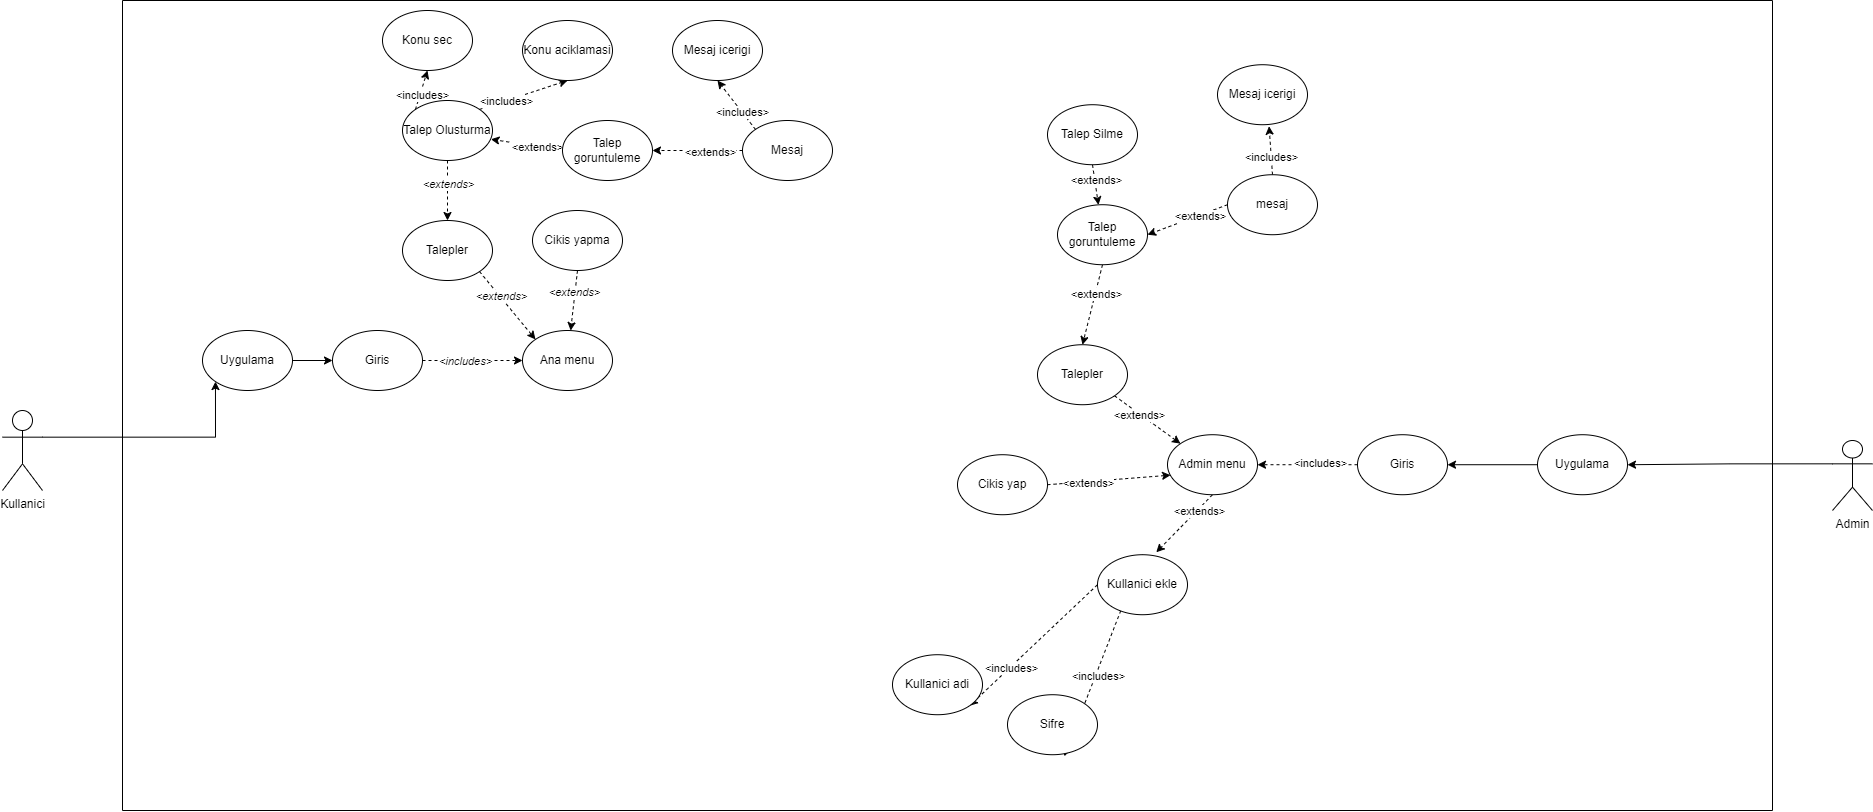

The diagram above was exported from draw.io. Its source (the exported page's mxGraphModel, read from the mxfile embedded in the PNG):
<mxGraphModel dx="2495" dy="1405" grid="1" gridSize="10" guides="1" tooltips="1" connect="1" arrows="1" fold="1" page="0" pageScale="1" pageWidth="827" pageHeight="1169" math="0" shadow="0">
  <root>
    <mxCell id="0" />
    <mxCell id="1" parent="0" />
    <mxCell id="Z7CiznHhJNV9DOBRyXuf-15" style="edgeStyle=orthogonalEdgeStyle;rounded=0;orthogonalLoop=1;jettySize=auto;html=1;exitX=1;exitY=0.3333333333333333;exitDx=0;exitDy=0;exitPerimeter=0;entryX=0;entryY=1;entryDx=0;entryDy=0;" edge="1" parent="1" source="Z7CiznHhJNV9DOBRyXuf-2" target="Z7CiznHhJNV9DOBRyXuf-7">
      <mxGeometry relative="1" as="geometry" />
    </mxCell>
    <mxCell id="Z7CiznHhJNV9DOBRyXuf-2" value="Kullanici" style="shape=umlActor;verticalLabelPosition=bottom;verticalAlign=top;html=1;outlineConnect=0;" vertex="1" parent="1">
      <mxGeometry x="-270" y="400" width="40" height="80" as="geometry" />
    </mxCell>
    <mxCell id="Z7CiznHhJNV9DOBRyXuf-3" value="" style="swimlane;startSize=0;swimlaneLine=1;" vertex="1" parent="1">
      <mxGeometry x="-150" y="-10" width="1650" height="810" as="geometry" />
    </mxCell>
    <mxCell id="Z7CiznHhJNV9DOBRyXuf-17" value="" style="edgeStyle=orthogonalEdgeStyle;rounded=0;orthogonalLoop=1;jettySize=auto;html=1;" edge="1" parent="Z7CiznHhJNV9DOBRyXuf-3" source="Z7CiznHhJNV9DOBRyXuf-7" target="Z7CiznHhJNV9DOBRyXuf-8">
      <mxGeometry relative="1" as="geometry" />
    </mxCell>
    <mxCell id="Z7CiznHhJNV9DOBRyXuf-7" value="Uygulama" style="ellipse;whiteSpace=wrap;html=1;" vertex="1" parent="Z7CiznHhJNV9DOBRyXuf-3">
      <mxGeometry x="80" y="330" width="90" height="60" as="geometry" />
    </mxCell>
    <mxCell id="Z7CiznHhJNV9DOBRyXuf-20" value="" style="edgeStyle=orthogonalEdgeStyle;rounded=0;orthogonalLoop=1;jettySize=auto;html=1;dashed=1;" edge="1" parent="Z7CiznHhJNV9DOBRyXuf-3" source="Z7CiznHhJNV9DOBRyXuf-8" target="Z7CiznHhJNV9DOBRyXuf-19">
      <mxGeometry relative="1" as="geometry" />
    </mxCell>
    <mxCell id="Z7CiznHhJNV9DOBRyXuf-22" value="&lt;i&gt;&amp;lt;includes&amp;gt;&lt;/i&gt;" style="edgeLabel;html=1;align=center;verticalAlign=middle;resizable=0;points=[];" vertex="1" connectable="0" parent="Z7CiznHhJNV9DOBRyXuf-20">
      <mxGeometry x="-0.16" relative="1" as="geometry">
        <mxPoint as="offset" />
      </mxGeometry>
    </mxCell>
    <mxCell id="Z7CiznHhJNV9DOBRyXuf-8" value="Giris" style="ellipse;whiteSpace=wrap;html=1;" vertex="1" parent="Z7CiznHhJNV9DOBRyXuf-3">
      <mxGeometry x="210" y="330" width="90" height="60" as="geometry" />
    </mxCell>
    <mxCell id="Z7CiznHhJNV9DOBRyXuf-36" style="rounded=0;orthogonalLoop=1;jettySize=auto;html=1;exitX=0.5;exitY=1;exitDx=0;exitDy=0;entryX=0.5;entryY=0;entryDx=0;entryDy=0;dashed=1;" edge="1" parent="Z7CiznHhJNV9DOBRyXuf-3" source="Z7CiznHhJNV9DOBRyXuf-10" target="Z7CiznHhJNV9DOBRyXuf-13">
      <mxGeometry relative="1" as="geometry" />
    </mxCell>
    <mxCell id="Z7CiznHhJNV9DOBRyXuf-37" value="&lt;i style=&quot;border-color: var(--border-color);&quot;&gt;&amp;lt;extends&amp;gt;&lt;/i&gt;" style="edgeLabel;html=1;align=center;verticalAlign=middle;resizable=0;points=[];" vertex="1" connectable="0" parent="Z7CiznHhJNV9DOBRyXuf-36">
      <mxGeometry x="-0.2333" relative="1" as="geometry">
        <mxPoint as="offset" />
      </mxGeometry>
    </mxCell>
    <mxCell id="Z7CiznHhJNV9DOBRyXuf-67" style="rounded=0;orthogonalLoop=1;jettySize=auto;html=1;exitX=1;exitY=0;exitDx=0;exitDy=0;entryX=0.5;entryY=1;entryDx=0;entryDy=0;dashed=1;" edge="1" parent="Z7CiznHhJNV9DOBRyXuf-3" source="Z7CiznHhJNV9DOBRyXuf-10" target="Z7CiznHhJNV9DOBRyXuf-64">
      <mxGeometry relative="1" as="geometry" />
    </mxCell>
    <mxCell id="Z7CiznHhJNV9DOBRyXuf-69" value="&amp;lt;includes&amp;gt;" style="edgeLabel;html=1;align=center;verticalAlign=middle;resizable=0;points=[];" vertex="1" connectable="0" parent="Z7CiznHhJNV9DOBRyXuf-67">
      <mxGeometry x="-0.3886" relative="1" as="geometry">
        <mxPoint as="offset" />
      </mxGeometry>
    </mxCell>
    <mxCell id="Z7CiznHhJNV9DOBRyXuf-70" style="rounded=0;orthogonalLoop=1;jettySize=auto;html=1;exitX=0;exitY=0;exitDx=0;exitDy=0;entryX=0.5;entryY=1;entryDx=0;entryDy=0;dashed=1;" edge="1" parent="Z7CiznHhJNV9DOBRyXuf-3" source="Z7CiznHhJNV9DOBRyXuf-10" target="Z7CiznHhJNV9DOBRyXuf-40">
      <mxGeometry relative="1" as="geometry" />
    </mxCell>
    <mxCell id="Z7CiznHhJNV9DOBRyXuf-71" value="&amp;lt;includes&amp;gt;" style="edgeLabel;html=1;align=center;verticalAlign=middle;resizable=0;points=[];" vertex="1" connectable="0" parent="Z7CiznHhJNV9DOBRyXuf-70">
      <mxGeometry x="-0.2309" y="-2" relative="1" as="geometry">
        <mxPoint as="offset" />
      </mxGeometry>
    </mxCell>
    <mxCell id="Z7CiznHhJNV9DOBRyXuf-10" value="Talep Olusturma" style="ellipse;whiteSpace=wrap;html=1;" vertex="1" parent="Z7CiznHhJNV9DOBRyXuf-3">
      <mxGeometry x="280" y="100" width="90" height="60" as="geometry" />
    </mxCell>
    <mxCell id="Z7CiznHhJNV9DOBRyXuf-73" style="rounded=0;orthogonalLoop=1;jettySize=auto;html=1;exitX=0;exitY=0;exitDx=0;exitDy=0;entryX=0.5;entryY=1;entryDx=0;entryDy=0;dashed=1;" edge="1" parent="Z7CiznHhJNV9DOBRyXuf-3" source="Z7CiznHhJNV9DOBRyXuf-11" target="Z7CiznHhJNV9DOBRyXuf-72">
      <mxGeometry relative="1" as="geometry">
        <Array as="points" />
      </mxGeometry>
    </mxCell>
    <mxCell id="Z7CiznHhJNV9DOBRyXuf-74" value="&amp;lt;includes&amp;gt;" style="edgeLabel;html=1;align=center;verticalAlign=middle;resizable=0;points=[];" vertex="1" connectable="0" parent="Z7CiznHhJNV9DOBRyXuf-73">
      <mxGeometry x="-0.262" relative="1" as="geometry">
        <mxPoint as="offset" />
      </mxGeometry>
    </mxCell>
    <mxCell id="Z7CiznHhJNV9DOBRyXuf-78" style="edgeStyle=orthogonalEdgeStyle;rounded=0;orthogonalLoop=1;jettySize=auto;html=1;exitX=0;exitY=0.5;exitDx=0;exitDy=0;entryX=1;entryY=0.5;entryDx=0;entryDy=0;dashed=1;" edge="1" parent="Z7CiznHhJNV9DOBRyXuf-3" source="Z7CiznHhJNV9DOBRyXuf-11" target="Z7CiznHhJNV9DOBRyXuf-31">
      <mxGeometry relative="1" as="geometry" />
    </mxCell>
    <mxCell id="Z7CiznHhJNV9DOBRyXuf-79" value="&amp;lt;extends&amp;gt;" style="edgeLabel;html=1;align=center;verticalAlign=middle;resizable=0;points=[];" vertex="1" connectable="0" parent="Z7CiznHhJNV9DOBRyXuf-78">
      <mxGeometry x="-0.2571" y="1" relative="1" as="geometry">
        <mxPoint as="offset" />
      </mxGeometry>
    </mxCell>
    <mxCell id="Z7CiznHhJNV9DOBRyXuf-11" value="Mesaj" style="ellipse;whiteSpace=wrap;html=1;" vertex="1" parent="Z7CiznHhJNV9DOBRyXuf-3">
      <mxGeometry x="620" y="120" width="90" height="60" as="geometry" />
    </mxCell>
    <mxCell id="Z7CiznHhJNV9DOBRyXuf-38" style="rounded=0;orthogonalLoop=1;jettySize=auto;html=1;exitX=0.5;exitY=1;exitDx=0;exitDy=0;dashed=1;" edge="1" parent="Z7CiznHhJNV9DOBRyXuf-3" source="Z7CiznHhJNV9DOBRyXuf-12" target="Z7CiznHhJNV9DOBRyXuf-19">
      <mxGeometry relative="1" as="geometry" />
    </mxCell>
    <mxCell id="Z7CiznHhJNV9DOBRyXuf-39" value="&lt;i style=&quot;border-color: var(--border-color);&quot;&gt;&amp;lt;extends&amp;gt;&lt;/i&gt;" style="edgeLabel;html=1;align=center;verticalAlign=middle;resizable=0;points=[];" vertex="1" connectable="0" parent="Z7CiznHhJNV9DOBRyXuf-38">
      <mxGeometry x="-0.2961" y="-1" relative="1" as="geometry">
        <mxPoint as="offset" />
      </mxGeometry>
    </mxCell>
    <mxCell id="Z7CiznHhJNV9DOBRyXuf-12" value="Cikis yapma" style="ellipse;whiteSpace=wrap;html=1;" vertex="1" parent="Z7CiznHhJNV9DOBRyXuf-3">
      <mxGeometry x="410" y="210" width="90" height="60" as="geometry" />
    </mxCell>
    <mxCell id="Z7CiznHhJNV9DOBRyXuf-28" style="rounded=0;orthogonalLoop=1;jettySize=auto;html=1;exitX=1;exitY=1;exitDx=0;exitDy=0;entryX=0;entryY=0;entryDx=0;entryDy=0;strokeColor=default;dashed=1;" edge="1" parent="Z7CiznHhJNV9DOBRyXuf-3" source="Z7CiznHhJNV9DOBRyXuf-13" target="Z7CiznHhJNV9DOBRyXuf-19">
      <mxGeometry relative="1" as="geometry" />
    </mxCell>
    <mxCell id="Z7CiznHhJNV9DOBRyXuf-29" value="&lt;i style=&quot;border-color: var(--border-color);&quot;&gt;&amp;lt;extends&amp;gt;&lt;/i&gt;" style="edgeLabel;html=1;align=center;verticalAlign=middle;resizable=0;points=[];" vertex="1" connectable="0" parent="Z7CiznHhJNV9DOBRyXuf-28">
      <mxGeometry x="-0.2433" y="1" relative="1" as="geometry">
        <mxPoint as="offset" />
      </mxGeometry>
    </mxCell>
    <mxCell id="Z7CiznHhJNV9DOBRyXuf-13" value="Talepler" style="ellipse;whiteSpace=wrap;html=1;" vertex="1" parent="Z7CiznHhJNV9DOBRyXuf-3">
      <mxGeometry x="280" y="220" width="90" height="60" as="geometry" />
    </mxCell>
    <mxCell id="Z7CiznHhJNV9DOBRyXuf-19" value="Ana menu" style="ellipse;whiteSpace=wrap;html=1;" vertex="1" parent="Z7CiznHhJNV9DOBRyXuf-3">
      <mxGeometry x="400" y="330" width="90" height="60" as="geometry" />
    </mxCell>
    <mxCell id="Z7CiznHhJNV9DOBRyXuf-76" style="rounded=0;orthogonalLoop=1;jettySize=auto;html=1;exitX=0;exitY=0.5;exitDx=0;exitDy=0;entryX=0.983;entryY=0.646;entryDx=0;entryDy=0;entryPerimeter=0;dashed=1;" edge="1" parent="Z7CiznHhJNV9DOBRyXuf-3" source="Z7CiznHhJNV9DOBRyXuf-31" target="Z7CiznHhJNV9DOBRyXuf-10">
      <mxGeometry relative="1" as="geometry" />
    </mxCell>
    <mxCell id="Z7CiznHhJNV9DOBRyXuf-77" value="&amp;lt;extends&amp;gt;&lt;br&gt;" style="edgeLabel;html=1;align=center;verticalAlign=middle;resizable=0;points=[];" vertex="1" connectable="0" parent="Z7CiznHhJNV9DOBRyXuf-76">
      <mxGeometry x="-0.3013" relative="1" as="geometry">
        <mxPoint as="offset" />
      </mxGeometry>
    </mxCell>
    <mxCell id="Z7CiznHhJNV9DOBRyXuf-31" value="Talep goruntuleme" style="ellipse;whiteSpace=wrap;html=1;" vertex="1" parent="Z7CiznHhJNV9DOBRyXuf-3">
      <mxGeometry x="440" y="120" width="90" height="60" as="geometry" />
    </mxCell>
    <mxCell id="Z7CiznHhJNV9DOBRyXuf-40" value="Konu sec" style="ellipse;whiteSpace=wrap;html=1;" vertex="1" parent="Z7CiznHhJNV9DOBRyXuf-3">
      <mxGeometry x="260" y="10" width="90" height="60" as="geometry" />
    </mxCell>
    <mxCell id="Z7CiznHhJNV9DOBRyXuf-64" value="Konu aciklamasi" style="ellipse;whiteSpace=wrap;html=1;" vertex="1" parent="Z7CiznHhJNV9DOBRyXuf-3">
      <mxGeometry x="400" y="20" width="90" height="60" as="geometry" />
    </mxCell>
    <mxCell id="Z7CiznHhJNV9DOBRyXuf-72" value="Mesaj icerigi" style="ellipse;whiteSpace=wrap;html=1;" vertex="1" parent="Z7CiznHhJNV9DOBRyXuf-3">
      <mxGeometry x="550" y="20" width="90" height="60" as="geometry" />
    </mxCell>
    <mxCell id="Z7CiznHhJNV9DOBRyXuf-127" style="rounded=0;orthogonalLoop=1;jettySize=auto;html=1;exitX=0.5;exitY=1;exitDx=0;exitDy=0;entryX=0.653;entryY=-0.041;entryDx=0;entryDy=0;entryPerimeter=0;dashed=1;" edge="1" parent="Z7CiznHhJNV9DOBRyXuf-3" source="Z7CiznHhJNV9DOBRyXuf-84" target="Z7CiznHhJNV9DOBRyXuf-98">
      <mxGeometry relative="1" as="geometry" />
    </mxCell>
    <mxCell id="Z7CiznHhJNV9DOBRyXuf-128" value="&amp;lt;extends&amp;gt;" style="edgeLabel;html=1;align=center;verticalAlign=middle;resizable=0;points=[];" vertex="1" connectable="0" parent="Z7CiznHhJNV9DOBRyXuf-127">
      <mxGeometry x="-0.4782" y="2" relative="1" as="geometry">
        <mxPoint as="offset" />
      </mxGeometry>
    </mxCell>
    <mxCell id="Z7CiznHhJNV9DOBRyXuf-84" value="Admin menu" style="ellipse;whiteSpace=wrap;html=1;" vertex="1" parent="Z7CiznHhJNV9DOBRyXuf-3">
      <mxGeometry x="1045" y="434.22" width="90" height="60" as="geometry" />
    </mxCell>
    <mxCell id="Z7CiznHhJNV9DOBRyXuf-90" value="" style="edgeStyle=orthogonalEdgeStyle;rounded=0;orthogonalLoop=1;jettySize=auto;html=1;" edge="1" parent="Z7CiznHhJNV9DOBRyXuf-3" source="Z7CiznHhJNV9DOBRyXuf-88" target="Z7CiznHhJNV9DOBRyXuf-89">
      <mxGeometry relative="1" as="geometry" />
    </mxCell>
    <mxCell id="Z7CiznHhJNV9DOBRyXuf-88" value="Uygulama" style="ellipse;whiteSpace=wrap;html=1;" vertex="1" parent="Z7CiznHhJNV9DOBRyXuf-3">
      <mxGeometry x="1415" y="434.22" width="90" height="60" as="geometry" />
    </mxCell>
    <mxCell id="Z7CiznHhJNV9DOBRyXuf-93" style="rounded=0;orthogonalLoop=1;jettySize=auto;html=1;exitX=0;exitY=0.5;exitDx=0;exitDy=0;entryX=1;entryY=0.5;entryDx=0;entryDy=0;dashed=1;" edge="1" parent="Z7CiznHhJNV9DOBRyXuf-3" source="Z7CiznHhJNV9DOBRyXuf-89">
      <mxGeometry relative="1" as="geometry">
        <mxPoint x="1135" y="464.22" as="targetPoint" />
      </mxGeometry>
    </mxCell>
    <mxCell id="Z7CiznHhJNV9DOBRyXuf-94" value="i" style="edgeLabel;html=1;align=center;verticalAlign=middle;resizable=0;points=[];" vertex="1" connectable="0" parent="Z7CiznHhJNV9DOBRyXuf-93">
      <mxGeometry x="-0.19" y="-3" relative="1" as="geometry">
        <mxPoint as="offset" />
      </mxGeometry>
    </mxCell>
    <mxCell id="Z7CiznHhJNV9DOBRyXuf-95" value="&amp;lt;includes&amp;gt;&lt;br&gt;" style="edgeLabel;html=1;align=center;verticalAlign=middle;resizable=0;points=[];" vertex="1" connectable="0" parent="Z7CiznHhJNV9DOBRyXuf-93">
      <mxGeometry x="-0.2567" y="-2" relative="1" as="geometry">
        <mxPoint as="offset" />
      </mxGeometry>
    </mxCell>
    <mxCell id="Z7CiznHhJNV9DOBRyXuf-89" value="Giris" style="ellipse;whiteSpace=wrap;html=1;" vertex="1" parent="Z7CiznHhJNV9DOBRyXuf-3">
      <mxGeometry x="1235" y="434.22" width="90" height="60" as="geometry" />
    </mxCell>
    <mxCell id="Z7CiznHhJNV9DOBRyXuf-101" style="rounded=0;orthogonalLoop=1;jettySize=auto;html=1;exitX=1;exitY=1;exitDx=0;exitDy=0;entryX=0;entryY=0;entryDx=0;entryDy=0;dashed=1;" edge="1" parent="Z7CiznHhJNV9DOBRyXuf-3" source="Z7CiznHhJNV9DOBRyXuf-97" target="Z7CiznHhJNV9DOBRyXuf-84">
      <mxGeometry relative="1" as="geometry" />
    </mxCell>
    <mxCell id="Z7CiznHhJNV9DOBRyXuf-102" value="&amp;lt;extends&amp;gt;" style="edgeLabel;html=1;align=center;verticalAlign=middle;resizable=0;points=[];" vertex="1" connectable="0" parent="Z7CiznHhJNV9DOBRyXuf-101">
      <mxGeometry x="-0.2624" y="-1" relative="1" as="geometry">
        <mxPoint as="offset" />
      </mxGeometry>
    </mxCell>
    <mxCell id="Z7CiznHhJNV9DOBRyXuf-97" value="Talepler" style="ellipse;whiteSpace=wrap;html=1;" vertex="1" parent="Z7CiznHhJNV9DOBRyXuf-3">
      <mxGeometry x="915" y="344.22" width="90" height="60" as="geometry" />
    </mxCell>
    <mxCell id="Z7CiznHhJNV9DOBRyXuf-117" style="rounded=0;orthogonalLoop=1;jettySize=auto;html=1;exitX=0.5;exitY=0;exitDx=0;exitDy=0;entryX=0.63;entryY=1.026;entryDx=0;entryDy=0;entryPerimeter=0;dashed=1;" edge="1" parent="Z7CiznHhJNV9DOBRyXuf-3" source="Z7CiznHhJNV9DOBRyXuf-98" target="Z7CiznHhJNV9DOBRyXuf-116">
      <mxGeometry relative="1" as="geometry" />
    </mxCell>
    <mxCell id="Z7CiznHhJNV9DOBRyXuf-126" value="&amp;lt;includes&amp;gt;" style="edgeLabel;html=1;align=center;verticalAlign=middle;resizable=0;points=[];" vertex="1" connectable="0" parent="Z7CiznHhJNV9DOBRyXuf-117">
      <mxGeometry x="0.2013" y="2" relative="1" as="geometry">
        <mxPoint as="offset" />
      </mxGeometry>
    </mxCell>
    <mxCell id="Z7CiznHhJNV9DOBRyXuf-119" style="rounded=0;orthogonalLoop=1;jettySize=auto;html=1;exitX=0;exitY=0.5;exitDx=0;exitDy=0;entryX=1;entryY=1;entryDx=0;entryDy=0;dashed=1;" edge="1" parent="Z7CiznHhJNV9DOBRyXuf-3" source="Z7CiznHhJNV9DOBRyXuf-98" target="Z7CiznHhJNV9DOBRyXuf-115">
      <mxGeometry relative="1" as="geometry" />
    </mxCell>
    <mxCell id="Z7CiznHhJNV9DOBRyXuf-120" value="&amp;lt;includes&amp;gt;" style="edgeLabel;html=1;align=center;verticalAlign=middle;resizable=0;points=[];" vertex="1" connectable="0" parent="Z7CiznHhJNV9DOBRyXuf-119">
      <mxGeometry x="0.3625" y="1" relative="1" as="geometry">
        <mxPoint as="offset" />
      </mxGeometry>
    </mxCell>
    <mxCell id="Z7CiznHhJNV9DOBRyXuf-98" value="Kullanici ekle" style="ellipse;whiteSpace=wrap;html=1;" vertex="1" parent="Z7CiznHhJNV9DOBRyXuf-3">
      <mxGeometry x="975" y="554.22" width="90" height="60" as="geometry" />
    </mxCell>
    <mxCell id="Z7CiznHhJNV9DOBRyXuf-121" style="rounded=0;orthogonalLoop=1;jettySize=auto;html=1;exitX=1;exitY=0.5;exitDx=0;exitDy=0;entryX=0.034;entryY=0.674;entryDx=0;entryDy=0;entryPerimeter=0;dashed=1;" edge="1" parent="Z7CiznHhJNV9DOBRyXuf-3" source="Z7CiznHhJNV9DOBRyXuf-99" target="Z7CiznHhJNV9DOBRyXuf-84">
      <mxGeometry relative="1" as="geometry" />
    </mxCell>
    <mxCell id="Z7CiznHhJNV9DOBRyXuf-122" value="&amp;lt;extends&amp;gt;&lt;br&gt;" style="edgeLabel;html=1;align=center;verticalAlign=middle;resizable=0;points=[];" vertex="1" connectable="0" parent="Z7CiznHhJNV9DOBRyXuf-121">
      <mxGeometry x="-0.3474" y="-1" relative="1" as="geometry">
        <mxPoint as="offset" />
      </mxGeometry>
    </mxCell>
    <mxCell id="Z7CiznHhJNV9DOBRyXuf-99" value="Cikis yap" style="ellipse;whiteSpace=wrap;html=1;" vertex="1" parent="Z7CiznHhJNV9DOBRyXuf-3">
      <mxGeometry x="835" y="454.22" width="90" height="60" as="geometry" />
    </mxCell>
    <mxCell id="Z7CiznHhJNV9DOBRyXuf-110" style="rounded=0;orthogonalLoop=1;jettySize=auto;html=1;exitX=0;exitY=0.5;exitDx=0;exitDy=0;entryX=1;entryY=0.5;entryDx=0;entryDy=0;dashed=1;" edge="1" parent="Z7CiznHhJNV9DOBRyXuf-3" source="Z7CiznHhJNV9DOBRyXuf-100" target="Z7CiznHhJNV9DOBRyXuf-107">
      <mxGeometry relative="1" as="geometry" />
    </mxCell>
    <mxCell id="Z7CiznHhJNV9DOBRyXuf-111" value="&amp;lt;extends&amp;gt;" style="edgeLabel;html=1;align=center;verticalAlign=middle;resizable=0;points=[];" vertex="1" connectable="0" parent="Z7CiznHhJNV9DOBRyXuf-110">
      <mxGeometry x="-0.2998" y="1" relative="1" as="geometry">
        <mxPoint as="offset" />
      </mxGeometry>
    </mxCell>
    <mxCell id="Z7CiznHhJNV9DOBRyXuf-113" style="rounded=0;orthogonalLoop=1;jettySize=auto;html=1;exitX=0.5;exitY=0;exitDx=0;exitDy=0;entryX=0.573;entryY=1.026;entryDx=0;entryDy=0;entryPerimeter=0;dashed=1;" edge="1" parent="Z7CiznHhJNV9DOBRyXuf-3" source="Z7CiznHhJNV9DOBRyXuf-100" target="Z7CiznHhJNV9DOBRyXuf-112">
      <mxGeometry relative="1" as="geometry" />
    </mxCell>
    <mxCell id="Z7CiznHhJNV9DOBRyXuf-114" value="&amp;lt;includes&amp;gt;" style="edgeLabel;html=1;align=center;verticalAlign=middle;resizable=0;points=[];" vertex="1" connectable="0" parent="Z7CiznHhJNV9DOBRyXuf-113">
      <mxGeometry x="-0.2919" relative="1" as="geometry">
        <mxPoint as="offset" />
      </mxGeometry>
    </mxCell>
    <mxCell id="Z7CiznHhJNV9DOBRyXuf-100" value="mesaj" style="ellipse;whiteSpace=wrap;html=1;" vertex="1" parent="Z7CiznHhJNV9DOBRyXuf-3">
      <mxGeometry x="1105" y="174.22" width="90" height="60" as="geometry" />
    </mxCell>
    <mxCell id="Z7CiznHhJNV9DOBRyXuf-108" style="rounded=0;orthogonalLoop=1;jettySize=auto;html=1;exitX=0.5;exitY=1;exitDx=0;exitDy=0;entryX=0.5;entryY=0;entryDx=0;entryDy=0;dashed=1;" edge="1" parent="Z7CiznHhJNV9DOBRyXuf-3" source="Z7CiznHhJNV9DOBRyXuf-107" target="Z7CiznHhJNV9DOBRyXuf-97">
      <mxGeometry relative="1" as="geometry" />
    </mxCell>
    <mxCell id="Z7CiznHhJNV9DOBRyXuf-109" value="&amp;lt;extends&amp;gt;" style="edgeLabel;html=1;align=center;verticalAlign=middle;resizable=0;points=[];" vertex="1" connectable="0" parent="Z7CiznHhJNV9DOBRyXuf-108">
      <mxGeometry x="-0.3" y="1" relative="1" as="geometry">
        <mxPoint as="offset" />
      </mxGeometry>
    </mxCell>
    <mxCell id="Z7CiznHhJNV9DOBRyXuf-107" value="Talep goruntuleme" style="ellipse;whiteSpace=wrap;html=1;" vertex="1" parent="Z7CiznHhJNV9DOBRyXuf-3">
      <mxGeometry x="935" y="204.22" width="90" height="60" as="geometry" />
    </mxCell>
    <mxCell id="Z7CiznHhJNV9DOBRyXuf-112" value="Mesaj icerigi" style="ellipse;whiteSpace=wrap;html=1;" vertex="1" parent="Z7CiznHhJNV9DOBRyXuf-3">
      <mxGeometry x="1095" y="64.22" width="90" height="60" as="geometry" />
    </mxCell>
    <mxCell id="Z7CiznHhJNV9DOBRyXuf-115" value="Kullanici adi" style="ellipse;whiteSpace=wrap;html=1;" vertex="1" parent="Z7CiznHhJNV9DOBRyXuf-3">
      <mxGeometry x="770" y="654.22" width="90" height="60" as="geometry" />
    </mxCell>
    <mxCell id="Z7CiznHhJNV9DOBRyXuf-116" value="Sifre" style="ellipse;whiteSpace=wrap;html=1;" vertex="1" parent="Z7CiznHhJNV9DOBRyXuf-3">
      <mxGeometry x="885" y="694.22" width="90" height="60" as="geometry" />
    </mxCell>
    <mxCell id="Z7CiznHhJNV9DOBRyXuf-124" style="rounded=0;orthogonalLoop=1;jettySize=auto;html=1;exitX=0.5;exitY=1;exitDx=0;exitDy=0;dashed=1;" edge="1" parent="Z7CiznHhJNV9DOBRyXuf-3" source="Z7CiznHhJNV9DOBRyXuf-123" target="Z7CiznHhJNV9DOBRyXuf-107">
      <mxGeometry relative="1" as="geometry" />
    </mxCell>
    <mxCell id="Z7CiznHhJNV9DOBRyXuf-125" value="&amp;lt;extends&amp;gt;" style="edgeLabel;html=1;align=center;verticalAlign=middle;resizable=0;points=[];" vertex="1" connectable="0" parent="Z7CiznHhJNV9DOBRyXuf-124">
      <mxGeometry x="-0.2532" y="1" relative="1" as="geometry">
        <mxPoint as="offset" />
      </mxGeometry>
    </mxCell>
    <mxCell id="Z7CiznHhJNV9DOBRyXuf-123" value="Talep Silme&lt;br&gt;" style="ellipse;whiteSpace=wrap;html=1;" vertex="1" parent="Z7CiznHhJNV9DOBRyXuf-3">
      <mxGeometry x="925" y="104.22" width="90" height="60" as="geometry" />
    </mxCell>
    <mxCell id="Z7CiznHhJNV9DOBRyXuf-96" style="edgeStyle=orthogonalEdgeStyle;rounded=0;orthogonalLoop=1;jettySize=auto;html=1;exitX=0;exitY=0.3333333333333333;exitDx=0;exitDy=0;exitPerimeter=0;entryX=1;entryY=0.5;entryDx=0;entryDy=0;" edge="1" parent="1" source="Z7CiznHhJNV9DOBRyXuf-4" target="Z7CiznHhJNV9DOBRyXuf-88">
      <mxGeometry relative="1" as="geometry" />
    </mxCell>
    <mxCell id="Z7CiznHhJNV9DOBRyXuf-4" value="Admin&lt;br&gt;" style="shape=umlActor;verticalLabelPosition=bottom;verticalAlign=top;html=1;outlineConnect=0;" vertex="1" parent="1">
      <mxGeometry x="1560" y="430" width="40" height="70" as="geometry" />
    </mxCell>
  </root>
</mxGraphModel>